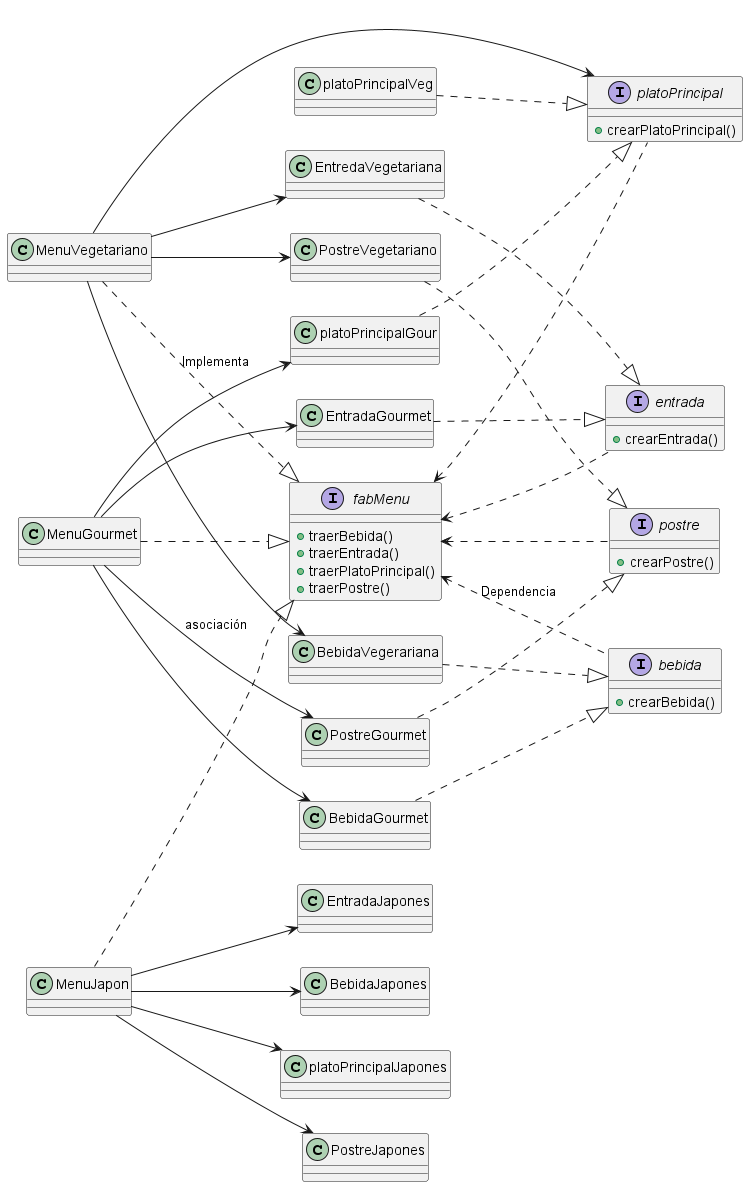

The diagram above was rendered by PlantUML. Its source (embedded in the PNG):
@startuml
left to right direction


interface fabMenu{
    + traerBebida()
    + traerEntrada()
    + traerPlatoPrincipal()
    + traerPostre()
}

interface bebida{
    + crearBebida()
}

interface entrada{
    + crearEntrada()
}

interface platoPrincipal{
    + crearPlatoPrincipal()
}

interface postre{
    + crearPostre()
}

fabMenu <.. bebida : Dependencia
fabMenu <.. entrada
fabMenu <.. platoPrincipal
fabMenu <.. postre

class MenuVegetariano{
}

class MenuGourmet{
}

class MenuJapon{
}

MenuVegetariano ..|> fabMenu : Implementa
MenuGourmet ..|> fabMenu
MenuJapon ..|> fabMenu

class EntredaVegetariana{
}

class BebidaVegerariana{
}

class platoPrincipalVeg{
}

class PostreVegetariano{
}

EntredaVegetariana ..|> entrada 
BebidaVegerariana ..|> bebida 
platoPrincipalVeg ..|> platoPrincipal
PostreVegetariano ..|> postre

MenuVegetariano --> BebidaVegerariana
MenuVegetariano --> PostreVegetariano
MenuVegetariano --> EntredaVegetariana
MenuVegetariano --> platoPrincipal

class BebidaGourmet{
}

class EntradaGourmet{
}

class platoPrincipalGour{
}

class PostreGourmet{
}

EntradaGourmet ..|> entrada 
BebidaGourmet ..|> bebida 
platoPrincipalGour ..|> platoPrincipal
PostreGourmet ..|> postre

MenuGourmet --> BebidaGourmet
MenuGourmet --> PostreGourmet : asociación
MenuGourmet --> EntradaGourmet
MenuGourmet --> platoPrincipalGour


class EntradaJapones{
}

class BebidaJapones{
}

class platoPrincipalJapones{
}

class PostreJapones{
}


MenuJapon --> BebidaJapones
MenuJapon --> PostreJapones
MenuJapon --> EntradaJapones
MenuJapon --> platoPrincipalJapones
@enduml